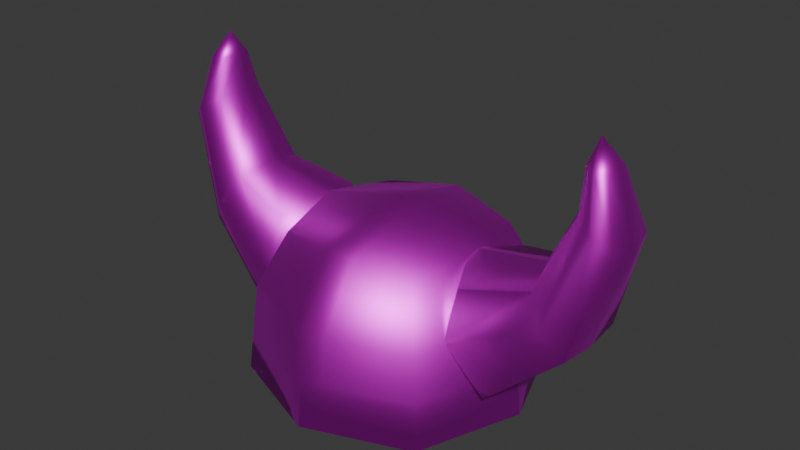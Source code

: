 # Source: viking_hat.blend  (saved by Blender 4.3.34; exported with 4.5.12 LTS)
import bpy
from mathutils import Matrix  # noqa: F401  (used for matrix-valued properties, if any)

bpy.ops.wm.read_factory_settings(use_empty=True)
scene = bpy.context.scene
scene.name = 'Scene'

# ---- collections
col_collection = bpy.data.collections.new('Collection'); scene.collection.children.link(col_collection)

# ---- images (referenced by path relative to the original .blend; pixels are not part of the script)
import os
ASSET_DIR = os.environ.get("B2B_ASSET_DIR", "")  # directory of the original .blend (textures are referenced by path, not embedded)
HERE = os.path.dirname(os.path.abspath(__file__))  # packed textures are extracted next to this script under _unpacked/

def load_image(name, relpath, width, height, colorspace="sRGB"):
    """Load a texture the original file referenced (path relative to the .blend, or extracted next to this script)."""
    p = next((c for c in (os.path.join(HERE, relpath), os.path.join(ASSET_DIR, relpath)) if relpath and os.path.exists(c)), "")
    if p:
        img = bpy.data.images.load(p, check_existing=True)
        img.name = name
    else:  # same state as the original file: an image datablock whose file is absent (Cycles renders it pink)
        img = bpy.data.images.new(name, width, height)
        img.source = "FILE"
        img.filepath = "//" + (relpath or name)
    img.colorspace_settings.name = colorspace
    return img
img_untitled_002 = load_image('Untitled.002', '', 512, 512, 'sRGB')
img_untitled_001 = load_image('Untitled.001', '', 512, 512, 'sRGB')

# ---- materials (node trees are filled in below, after node groups)
mat_material_002 = bpy.data.materials.new('Material.002')
mat_material_001 = bpy.data.materials.new('Material.001')

# ---- material node trees
mat_material_002.use_nodes = True; mat_material_002.node_tree.nodes.clear()
_N = mat_material_002.node_tree.nodes; _L = mat_material_002.node_tree.links
n0 = _N.new('ShaderNodeBsdfPrincipled'); n0.name = 'Principled BSDF'; n0.location = (10, 300)
n0.inputs[1].default_value = 1.0
n1 = _N.new('ShaderNodeOutputMaterial'); n1.name = 'Material Output'; n1.location = (300, 300)
n2 = _N.new('ShaderNodeTexImage'); n2.name = 'Image Texture'; n2.location = (-322, 249)
n2.image = img_untitled_002
_L.new(n0.outputs[0], n1.inputs[0])
_L.new(n2.outputs[0], n0.inputs[0])
n1.is_active_output = True
mat_material_001.use_nodes = True; mat_material_001.node_tree.nodes.clear()
_N = mat_material_001.node_tree.nodes; _L = mat_material_001.node_tree.links
n0 = _N.new('ShaderNodeBsdfPrincipled'); n0.name = 'Principled BSDF'; n0.location = (10, 300)
n0.inputs[1].default_value = 1.0
n0.inputs[3].default_value = 1.2
n1 = _N.new('ShaderNodeOutputMaterial'); n1.name = 'Material Output'; n1.location = (300, 300)
n2 = _N.new('ShaderNodeTexImage'); n2.name = 'Image Texture'; n2.location = (-324, 231)
n2.image = img_untitled_001
_L.new(n0.outputs[0], n1.inputs[0])
_L.new(n2.outputs[0], n0.inputs[0])
n1.is_active_output = True

# ---- world
world_world = bpy.data.worlds.new('World'); scene.world = world_world
world_world.use_nodes = True; world_world.node_tree.nodes.clear()
_N = world_world.node_tree.nodes; _L = world_world.node_tree.links
n0 = _N.new('ShaderNodeOutputWorld'); n0.name = 'World Output'; n0.location = (300, 300)
n1 = _N.new('ShaderNodeBackground'); n1.name = 'Background'; n1.location = (10, 300)
n1.inputs[0].default_value = (0.05088, 0.05088, 0.05088, 1.0)
_L.new(n1.outputs[0], n0.inputs[0])
n0.is_active_output = True
world_world.color = (0.05088, 0.05088, 0.05088)
world_world.sun_shadow_jitter_overblur = 0.0

# ---- meshes
me_cube_001 = bpy.data.meshes.new('Cube.001')
me_cube_001.from_pydata([(-0.225, -0.225, 0.002125), (-0.1591, -0.1591, 0.3196), (-0.225, 0.225, 0.002125), (-0.1591, 0.1591, 0.3196), (0.225, -0.225, 0.002125), (0.1591, -0.1591, 0.3196), (0.225, 0.225, 0.002125), (0.1591, 0.1591, 0.3196), (-0.3094, 6.895e-09, 0.002125), (-0.2072, -0.2072, 0.2004), (-0.1929, -3.16e-09, 0.3428), (-0.2072, 0.2072, 0.2004), (0.0, 0.3094, 0.002125), (0.0, 0.1929, 0.3428), (0.2072, 0.2072, 0.2004), (0.3094, 6.895e-09, 0.002125), (0.1929, -3.16e-09, 0.3428), (0.2072, -0.2072, 0.2004), (0.0, -0.3094, 0.002125), (0.0, -0.1929, 0.3428), (-0.2849, -2.873e-10, 0.2027), (0.0, 0.2849, 0.2027), (0.2849, -2.873e-10, 0.2027), (0.0, -0.2849, 0.2027), (0.0, 2.586e-09, 0.3915), (0.04424, 0.2928, 0.002125), (0.03658, 0.1863, 0.3382), (0.04424, -0.2928, 0.002125), (0.03625, -0.1863, 0.3382), (0.04073, 0.2696, 0.2022), (0.04073, -0.2696, 0.2022), (0.03794, 1.456e-09, 0.3819), (-0.04424, 0.2928, 0.002125), (-0.03658, 0.1863, 0.3382), (-0.04424, -0.2928, 0.002125), (-0.03625, -0.1863, 0.3382), (-0.04073, 0.2696, 0.2022), (-0.04073, -0.2696, 0.2022), (-0.03794, 1.456e-09, 0.3819), (-0.2161, -0.2161, 0.1013), (-0.2161, 0.2161, 0.1013), (0.2161, 0.2161, 0.1013), (0.2161, -0.2161, 0.1013), (-0.2971, 3.304e-09, 0.1024), (0.0, 0.2971, 0.1024), (0.2971, 3.304e-09, 0.1024), (0.0, -0.2971, 0.1024), (0.04249, -0.2812, 0.1022), (0.04249, 0.2812, 0.1022), (-0.04249, -0.2812, 0.1022), (-0.04249, 0.2812, 0.1022), (-0.1605, -0.1605, 0.002125), (-0.1605, 0.1605, 0.002125), (0.1605, -0.1605, 0.002125), (0.1605, 0.1605, 0.002125), (-0.2207, 2.078e-09, 0.002125), (0.0, 0.2207, 0.002125), (0.2207, 2.078e-09, 0.002125), (0.0, -0.2207, 0.002125), (0.03156, 0.2088, 0.002125), (0.03156, -0.2088, 0.002125), (-0.03156, 0.2088, 0.002125), (-0.03156, -0.2088, 0.002125)], [], [(39, 9, 20, 43), (9, 1, 10, 20), (20, 10, 3, 11), (43, 20, 11, 40), (50, 36, 21, 44), (36, 33, 13, 21), (29, 26, 7, 14), (48, 29, 14, 41), (41, 14, 22, 45), (14, 7, 16, 22), (22, 16, 5, 17), (45, 22, 17, 42), (47, 30, 23, 46), (30, 28, 19, 23), (37, 35, 1, 9), (49, 37, 9, 39), (26, 13, 24, 31), (33, 3, 10, 38), (38, 10, 1, 35), (31, 24, 19, 28), (16, 31, 28, 5), (7, 26, 31, 16), (17, 5, 28, 30), (42, 17, 30, 47), (44, 21, 29, 48), (21, 13, 26, 29), (24, 38, 35, 19), (13, 33, 38, 24), (46, 23, 37, 49), (23, 19, 35, 37), (11, 3, 33, 36), (40, 11, 36, 50), (2, 40, 50, 32), (18, 46, 49, 34), (12, 44, 48, 25), (4, 42, 47, 27), (34, 49, 39, 0), (27, 47, 46, 18), (15, 45, 42, 4), (6, 41, 45, 15), (25, 48, 41, 6), (32, 50, 44, 12), (8, 43, 40, 2), (0, 39, 43, 8), (8, 2, 52, 55), (15, 4, 53, 57), (4, 27, 60, 53), (0, 8, 55, 51), (34, 0, 51, 62), (12, 25, 59, 56), (6, 15, 57, 54), (27, 18, 58, 60), (2, 32, 61, 52), (32, 12, 56, 61), (18, 34, 62, 58), (25, 6, 54, 59)])
me_cube_001.polygons.foreach_set('use_smooth', [True] * 56)
me_cube_001.polygons.foreach_set('material_index', [0, 0, 0, 0, 1, 1, 0, 0, 0, 0, 0, 0, 1, 1, 0, 0, 1, 0, 0, 1, 0, 0, 0, 0, 1, 1, 1, 1, 1, 1, 0, 0, 1, 1, 1, 1, 1, 1, 1, 1, 1, 1, 1, 1, 1, 1, 1, 1, 1, 1, 1, 1, 1, 1, 1, 1])
_uv = me_cube_001.uv_layers.new(name='UVMap')
_uv.uv.foreach_set('vector', [0.4375, 0.0, 0.5, 0.0, 0.5, 0.125, 0.4375, 0.125, 0.5, 0.0, 0.625, 0.0, 0.625, 0.125, 0.5, 0.125, 0.5, 0.125, 0.625, 0.125, 0.625, 0.25, 0.5, 0.25, 0.4375, 0.125, 0.5, 0.125, 0.5, 0.25, 0.4375, 0.25, 0.4375, 0.3504, 0.5, 0.3504, 0.5, 0.375, 0.4375, 0.375, 0.5, 0.3504, 0.625, 0.3504, 0.625, 0.375, 0.5, 0.375, 0.5, 0.3996, 0.625, 0.3996, 0.625, 0.5, 0.5, 0.5, 0.4375, 0.3996, 0.5, 0.3996, 0.5, 0.5, 0.4375, 0.5, 0.4375, 0.5, 0.5, 0.5, 0.5, 0.625, 0.4375, 0.625, 0.5, 0.5, 0.625, 0.5, 0.625, 0.625, 0.5, 0.625, 0.5, 0.625, 0.625, 0.625, 0.625, 0.75, 0.5, 0.75, 0.4375, 0.625, 0.5, 0.625, 0.5, 0.75, 0.4375, 0.75, 0.4375, 0.8504, 0.5, 0.8504, 0.5, 0.875, 0.4375, 0.875, 0.5, 0.8504, 0.625, 0.8504, 0.625, 0.875, 0.5, 0.875, 0.5, 0.8996, 0.625, 0.8996, 0.625, 1.0, 0.5, 1.0, 0.4375, 0.8996, 0.5, 0.8996, 0.5, 1.0, 0.4375, 1.0, 0.7254, 0.5, 0.75, 0.5, 0.75, 0.625, 0.7254, 0.625, 0.7746, 0.5, 0.875, 0.5, 0.875, 0.625, 0.7746, 0.625, 0.7746, 0.625, 0.875, 0.625, 0.875, 0.75, 0.7746, 0.75, 0.7254, 0.625, 0.75, 0.625, 0.75, 0.75, 0.7254, 0.75, 0.625, 0.625, 0.7254, 0.625, 0.7254, 0.75, 0.625, 0.75, 0.625, 0.5, 0.7254, 0.5, 0.7254, 0.625, 0.625, 0.625, 0.5, 0.75, 0.625, 0.75, 0.625, 0.8504, 0.5, 0.8504, 0.4375, 0.75, 0.5, 0.75, 0.5, 0.8504, 0.4375, 0.8504, 0.4375, 0.375, 0.5, 0.375, 0.5, 0.3996, 0.4375, 0.3996, 0.5, 0.375, 0.625, 0.375, 0.625, 0.3996, 0.5, 0.3996, 0.75, 0.625, 0.7746, 0.625, 0.7746, 0.75, 0.75, 0.75, 0.75, 0.5, 0.7746, 0.5, 0.7746, 0.625, 0.75, 0.625, 0.4375, 0.875, 0.5, 0.875, 0.5, 0.8996, 0.4375, 0.8996, 0.5, 0.875, 0.625, 0.875, 0.625, 0.8996, 0.5, 0.8996, 0.5, 0.25, 0.625, 0.25, 0.625, 0.3504, 0.5, 0.3504, 0.4375, 0.25, 0.5, 0.25, 0.5, 0.3504, 0.4375, 0.3504, 0.375, 0.25, 0.4375, 0.25, 0.4375, 0.3504, 0.375, 0.3504, 0.375, 0.875, 0.4375, 0.875, 0.4375, 0.8996, 0.375, 0.8996, 0.375, 0.375, 0.4375, 0.375, 0.4375, 0.3996, 0.375, 0.3996, 0.375, 0.75, 0.4375, 0.75, 0.4375, 0.8504, 0.375, 0.8504, 0.375, 0.8996, 0.4375, 0.8996, 0.4375, 1.0, 0.375, 1.0, 0.375, 0.8504, 0.4375, 0.8504, 0.4375, 0.875, 0.375, 0.875, 0.375, 0.625, 0.4375, 0.625, 0.4375, 0.75, 0.375, 0.75, 0.375, 0.5, 0.4375, 0.5, 0.4375, 0.625, 0.375, 0.625, 0.375, 0.3996, 0.4375, 0.3996, 0.4375, 0.5, 0.375, 0.5, 0.375, 0.3504, 0.4375, 0.3504, 0.4375, 0.375, 0.375, 0.375, 0.375, 0.125, 0.4375, 0.125, 0.4375, 0.25, 0.375, 0.25, 0.375, 0.0, 0.4375, 0.0, 0.4375, 0.125, 0.375, 0.125, 0.375, 0.125, 0.375, 0.25, 0.375, 0.25, 0.375, 0.125, 0.375, 0.625, 0.375, 0.75, 0.375, 0.75, 0.375, 0.625, 0.375, 0.75, 0.375, 0.8504, 0.375, 0.8504, 0.375, 0.75, 0.375, 0.0, 0.375, 0.125, 0.375, 0.125, 0.375, 0.0, 0.375, 0.8996, 0.375, 1.0, 0.375, 1.0, 0.375, 0.8996, 0.375, 0.375, 0.375, 0.3996, 0.375, 0.3996, 0.375, 0.375, 0.375, 0.5, 0.375, 0.625, 0.375, 0.625, 0.375, 0.5, 0.375, 0.8504, 0.375, 0.875, 0.375, 0.875, 0.375, 0.8504, 0.375, 0.25, 0.375, 0.3504, 0.375, 0.3504, 0.375, 0.25, 0.375, 0.3504, 0.375, 0.375, 0.375, 0.375, 0.375, 0.3504, 0.375, 0.875, 0.375, 0.8996, 0.375, 0.8996, 0.375, 0.875, 0.375, 0.3996, 0.375, 0.5, 0.375, 0.5, 0.375, 0.3996])
me_cube_001.materials.append(mat_material_002)
me_cube_001.materials.append(mat_material_001)
me_cube_001.use_mirror_x = True
me_cube_001.update()
me_cube_002 = bpy.data.meshes.new('Cube.002')
me_cube_002.from_pydata([(0.2309, -0.1118, 0.3106), (0.4478, -0.01933, 0.6446), (0.2307, 0.1106, 0.3104), (0.2999, -0.1168, 0.09961), (0.2998, 0.1158, 0.09917), (0.4412, -0.06484, 0.5076), (0.4414, 0.04555, 0.5081), (0.5141, 0.04896, 0.4589), (0.5142, -0.06786, 0.4598), (0.1764, -0.0002882, 0.3349), (0.4373, -0.04562, 0.5936), (0.3726, 0.07946, 0.3471), (0.2241, 0.143, 0.2058), (0.4498, 0.08334, 0.2303), (0.2664, -0.0003764, 0.05829), (0.4501, -0.08884, 0.231), (0.2245, -0.1434, 0.206), (0.3733, -0.0855, 0.3472), (0.436, 0.01459, 0.5938), (0.4799, 0.01459, 0.5875), (0.4811, -0.04562, 0.5873), (0.481, -0.08751, 0.4868), (0.5252, -0.009656, 0.4477), (0.481, 0.06881, 0.4859), (0.4235, -0.00994, 0.5153), (0.4277, -0.01558, 0.5957), (0.4584, 0.02545, 0.5915), (0.4876, -0.01558, 0.5875), (0.4595, -0.05661, 0.5913), (0.1427, 4.778e-05, 0.2078), (0.4107, -0.1187, 0.2897), (0.4499, -0.002776, 0.2186), (0.4101, 0.1142, 0.2883), (0.3508, -0.003227, 0.3664), (-0.2309, -0.1118, 0.3106), (-0.4478, -0.01933, 0.6446), (-0.2307, 0.1106, 0.3104), (-0.2999, -0.1168, 0.09961), (-0.2998, 0.1158, 0.09917), (-0.4412, -0.06484, 0.5076), (-0.4414, 0.04555, 0.5081), (-0.5141, 0.04896, 0.4589), (-0.5142, -0.06786, 0.4598), (-0.1764, -0.0002882, 0.3349), (-0.4373, -0.04562, 0.5936), (-0.3726, 0.07946, 0.3471), (-0.2241, 0.143, 0.2058), (-0.4498, 0.08334, 0.2303), (-0.2664, -0.0003764, 0.05829), (-0.4501, -0.08884, 0.231), (-0.2245, -0.1434, 0.206), (-0.3733, -0.0855, 0.3472), (-0.436, 0.01459, 0.5938), (-0.4799, 0.01459, 0.5875), (-0.4811, -0.04562, 0.5873), (-0.481, -0.08751, 0.4868), (-0.5252, -0.009656, 0.4477), (-0.481, 0.06881, 0.4859), (-0.4235, -0.00994, 0.5153), (-0.4277, -0.01558, 0.5957), (-0.4584, 0.02545, 0.5915), (-0.4876, -0.01558, 0.5875), (-0.4595, -0.05661, 0.5913), (-0.1427, 4.778e-05, 0.2078), (-0.4107, -0.1187, 0.2897), (-0.4499, -0.002776, 0.2186), (-0.4101, 0.1142, 0.2883), (-0.3508, -0.003227, 0.3664)], [], [(5, 10, 25, 24), (10, 1, 25), (25, 1, 18), (24, 25, 18, 6), (6, 18, 26, 23), (18, 1, 26), (26, 1, 19), (23, 26, 19, 7), (7, 19, 27, 22), (19, 1, 27), (27, 1, 20), (22, 27, 20, 8), (8, 20, 28, 21), (20, 1, 28), (28, 1, 10), (21, 28, 10, 5), (2, 12, 29, 9), (12, 4, 14, 29), (29, 14, 3, 16), (9, 29, 16, 0), (3, 15, 30, 16), (15, 8, 21, 30), (30, 21, 5, 17), (16, 30, 17, 0), (4, 13, 31, 14), (13, 7, 22, 31), (31, 22, 8, 15), (14, 31, 15, 3), (2, 11, 32, 12), (11, 6, 23, 32), (32, 23, 7, 13), (12, 32, 13, 4), (0, 17, 33, 9), (17, 5, 24, 33), (33, 24, 6, 11), (9, 33, 11, 2), (39, 58, 59, 44), (44, 59, 35), (59, 52, 35), (58, 40, 52, 59), (40, 57, 60, 52), (52, 60, 35), (60, 53, 35), (57, 41, 53, 60), (41, 56, 61, 53), (53, 61, 35), (61, 54, 35), (56, 42, 54, 61), (42, 55, 62, 54), (54, 62, 35), (62, 44, 35), (55, 39, 44, 62), (36, 43, 63, 46), (46, 63, 48, 38), (63, 50, 37, 48), (43, 34, 50, 63), (37, 50, 64, 49), (49, 64, 55, 42), (64, 51, 39, 55), (50, 34, 51, 64), (38, 48, 65, 47), (47, 65, 56, 41), (65, 49, 42, 56), (48, 37, 49, 65), (36, 46, 66, 45), (45, 66, 57, 40), (66, 47, 41, 57), (46, 38, 47, 66), (34, 43, 67, 51), (51, 67, 58, 39), (67, 45, 40, 58), (43, 36, 45, 67)])
me_cube_002.polygons.foreach_set('use_smooth', [True] * 72)
me_cube_002.polygons.foreach_set('material_index', [1, 1, 1, 1, 1, 1, 1, 1, 1, 1, 1, 1, 1, 1, 1, 1, 0, 0, 0, 0, 0, 1, 1, 0, 0, 1, 1, 0, 0, 1, 1, 0, 0, 1, 1, 0, 1, 1, 1, 1, 1, 1, 1, 1, 1, 1, 1, 1, 1, 1, 1, 1, 0, 0, 0, 0, 0, 1, 1, 0, 0, 1, 1, 0, 0, 1, 1, 0, 0, 1, 1, 0])
_uv = me_cube_002.uv_layers.new(name='UVMap')
_uv.uv.foreach_set('vector', [0.5698, 0.0, 0.5974, 0.0, 0.595, 0.125, 0.5485, 0.125, 0.5974, 0.0, 0.625, 0.125, 0.595, 0.125, 0.595, 0.125, 0.625, 0.25, 0.5945, 0.25, 0.5485, 0.125, 0.595, 0.125, 0.5945, 0.25, 0.5465, 0.25, 0.5465, 0.25, 0.5945, 0.25, 0.5945, 0.375, 0.5465, 0.375, 0.5945, 0.25, 0.625, 0.375, 0.5945, 0.375, 0.5945, 0.375, 0.625, 0.5, 0.5952, 0.5, 0.5465, 0.375, 0.5945, 0.375, 0.5952, 0.5, 0.5465, 0.5, 0.5465, 0.5, 0.5952, 0.5, 0.5972, 0.625, 0.5465, 0.625, 0.5952, 0.5, 0.6521, 0.625, 0.5972, 0.625, 0.5972, 0.625, 0.625, 0.75, 0.5952, 0.75, 0.5465, 0.625, 0.5972, 0.625, 0.5952, 0.75, 0.5465, 0.75, 0.5465, 0.75, 0.5952, 0.75, 0.595, 0.875, 0.5485, 0.875, 0.5952, 0.75, 0.625, 0.875, 0.595, 0.875, 0.595, 0.875, 0.625, 1.0, 0.5974, 1.0, 0.5485, 0.875, 0.595, 0.875, 0.5974, 1.0, 0.5698, 1.0, 0.125, 0.5, 0.25, 0.5, 0.2492, 0.625, 0.125, 0.625, 0.25, 0.5, 0.375, 0.5, 0.3673, 0.625, 0.2492, 0.625, 0.2492, 0.625, 0.3673, 0.625, 0.375, 0.75, 0.25, 0.75, 0.125, 0.625, 0.2492, 0.625, 0.25, 0.75, 0.125, 0.75, 0.375, 0.75, 0.4693, 0.75, 0.47, 0.875, 0.375, 0.875, 0.4693, 0.75, 0.5465, 0.75, 0.5485, 0.875, 0.47, 0.875, 0.47, 0.875, 0.5485, 0.875, 0.5698, 1.0, 0.4724, 1.0, 0.375, 0.875, 0.47, 0.875, 0.4724, 1.0, 0.375, 1.0, 0.375, 0.5, 0.4693, 0.5, 0.4687, 0.625, 0.3673, 0.625, 0.4693, 0.5, 0.5465, 0.5, 0.5465, 0.625, 0.4687, 0.625, 0.4687, 0.625, 0.5465, 0.625, 0.5465, 0.75, 0.4693, 0.75, 0.3673, 0.625, 0.4687, 0.625, 0.4693, 0.75, 0.375, 0.75, 0.375, 0.25, 0.4695, 0.25, 0.4695, 0.375, 0.375, 0.375, 0.4695, 0.25, 0.5465, 0.25, 0.5465, 0.375, 0.4695, 0.375, 0.4695, 0.375, 0.5465, 0.375, 0.5465, 0.5, 0.4693, 0.5, 0.375, 0.375, 0.4695, 0.375, 0.4693, 0.5, 0.375, 0.5, 0.375, 0.0, 0.4724, 0.0, 0.47, 0.125, 0.375, 0.125, 0.4724, 0.0, 0.5698, 0.0, 0.5485, 0.125, 0.47, 0.125, 0.47, 0.125, 0.5485, 0.125, 0.5465, 0.25, 0.4695, 0.25, 0.375, 0.125, 0.47, 0.125, 0.4695, 0.25, 0.375, 0.25, 0.5698, 0.0, 0.5485, 0.125, 0.595, 0.125, 0.5974, 0.0, 0.5974, 0.0, 0.595, 0.125, 0.625, 0.125, 0.595, 0.125, 0.5945, 0.25, 0.625, 0.25, 0.5485, 0.125, 0.5465, 0.25, 0.5945, 0.25, 0.595, 0.125, 0.5465, 0.25, 0.5465, 0.375, 0.5945, 0.375, 0.5945, 0.25, 0.5945, 0.25, 0.5945, 0.375, 0.625, 0.375, 0.5945, 0.375, 0.5952, 0.5, 0.625, 0.5, 0.5465, 0.375, 0.5465, 0.5, 0.5952, 0.5, 0.5945, 0.375, 0.5465, 0.5, 0.5465, 0.625, 0.5972, 0.625, 0.5952, 0.5, 0.5952, 0.5, 0.5972, 0.625, 0.6521, 0.625, 0.5972, 0.625, 0.5952, 0.75, 0.625, 0.75, 0.5465, 0.625, 0.5465, 0.75, 0.5952, 0.75, 0.5972, 0.625, 0.5465, 0.75, 0.5485, 0.875, 0.595, 0.875, 0.5952, 0.75, 0.5952, 0.75, 0.595, 0.875, 0.625, 0.875, 0.595, 0.875, 0.5974, 1.0, 0.625, 1.0, 0.5485, 0.875, 0.5698, 1.0, 0.5974, 1.0, 0.595, 0.875, 0.125, 0.5, 0.125, 0.625, 0.2492, 0.625, 0.25, 0.5, 0.25, 0.5, 0.2492, 0.625, 0.3673, 0.625, 0.375, 0.5, 0.2492, 0.625, 0.25, 0.75, 0.375, 0.75, 0.3673, 0.625, 0.125, 0.625, 0.125, 0.75, 0.25, 0.75, 0.2492, 0.625, 0.375, 0.75, 0.375, 0.875, 0.47, 0.875, 0.4693, 0.75, 0.4693, 0.75, 0.47, 0.875, 0.5485, 0.875, 0.5465, 0.75, 0.47, 0.875, 0.4724, 1.0, 0.5698, 1.0, 0.5485, 0.875, 0.375, 0.875, 0.375, 1.0, 0.4724, 1.0, 0.47, 0.875, 0.375, 0.5, 0.3673, 0.625, 0.4687, 0.625, 0.4693, 0.5, 0.4693, 0.5, 0.4687, 0.625, 0.5465, 0.625, 0.5465, 0.5, 0.4687, 0.625, 0.4693, 0.75, 0.5465, 0.75, 0.5465, 0.625, 0.3673, 0.625, 0.375, 0.75, 0.4693, 0.75, 0.4687, 0.625, 0.375, 0.25, 0.375, 0.375, 0.4695, 0.375, 0.4695, 0.25, 0.4695, 0.25, 0.4695, 0.375, 0.5465, 0.375, 0.5465, 0.25, 0.4695, 0.375, 0.4693, 0.5, 0.5465, 0.5, 0.5465, 0.375, 0.375, 0.375, 0.375, 0.5, 0.4693, 0.5, 0.4695, 0.375, 0.375, 0.0, 0.375, 0.125, 0.47, 0.125, 0.4724, 0.0, 0.4724, 0.0, 0.47, 0.125, 0.5485, 0.125, 0.5698, 0.0, 0.47, 0.125, 0.4695, 0.25, 0.5465, 0.25, 0.5485, 0.125, 0.375, 0.125, 0.375, 0.25, 0.4695, 0.25, 0.47, 0.125])
me_cube_002.materials.append(mat_material_001)
me_cube_002.update()

# ---- objects
ob_cube = bpy.data.objects.new('Cube', me_cube_001)
ob_cube_001 = bpy.data.objects.new('Cube.001', me_cube_002)

# ---- transforms, parenting, visibility, modifiers, constraints
ob_cube.location = (0.0, 0.0, 0.0)
ob_cube.use_mesh_mirror_x = True
ob_cube_001.location = (0.0, 0.0, 0.0)

# ---- collection membership
col_collection.objects.link(ob_cube)
col_collection.objects.link(ob_cube_001)

# ---- scene / render settings (as saved in the file)
scene.frame_start = 1; scene.frame_end = 250; scene.frame_set(28)
scene.render.engine = 'BLENDER_EEVEE_NEXT'
bpy.context.view_layer.update()

# ---- added for rendering (the .blend has no active camera and no usable light): camera, sun
cam_auto = bpy.data.cameras.new('AutoCamera')
cam_auto.lens = 50.0
cam_auto.sensor_width = 36.0
cam_auto.clip_end = 1000.0
ob_auto_camera = bpy.data.objects.new('AutoCamera', cam_auto)
scene.collection.objects.link(ob_auto_camera)
ob_auto_camera.location = (1.275, -1.53, 1.34335)
ob_auto_camera.rotation_euler = (1.09748, -7.21219e-08, 0.694738)
scene.camera = ob_auto_camera
light_auto_sun = bpy.data.lights.new('AutoSun', 'SUN')
light_auto_sun.energy = 3.0
light_auto_sun.angle = 0.0523599
ob_auto_sun = bpy.data.objects.new('AutoSun', light_auto_sun)
scene.collection.objects.link(ob_auto_sun)
ob_auto_sun.rotation_euler = (0.872665, 0.174533, 0.523599)
bpy.context.view_layer.update()
